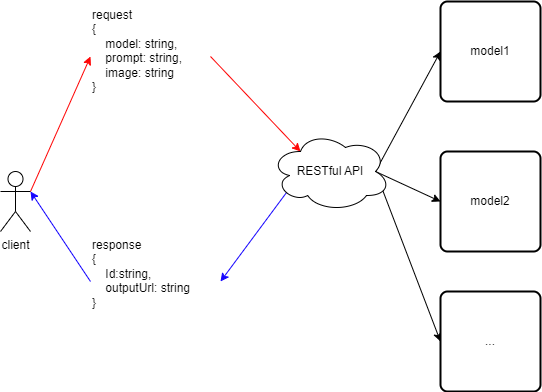

The diagram above was exported from draw.io. Its source (the exported page's mxGraphModel, read from the mxfile embedded in the PNG):
<mxGraphModel dx="576" dy="416" grid="1" gridSize="10" guides="1" tooltips="1" connect="1" arrows="1" fold="1" page="1" pageScale="1" pageWidth="850" pageHeight="1100" math="0" shadow="0">
  <root>
    <mxCell id="0" />
    <mxCell id="1" parent="0" />
    <mxCell id="4" style="edgeStyle=none;html=1;exitX=1;exitY=0.5;exitDx=0;exitDy=0;entryX=0.25;entryY=0.25;entryDx=0;entryDy=0;entryPerimeter=0;startArrow=none;strokeColor=#FF0505;" parent="1" source="18" target="3" edge="1">
      <mxGeometry relative="1" as="geometry">
        <mxPoint x="279.29999999999995" y="60" as="sourcePoint" />
      </mxGeometry>
    </mxCell>
    <mxCell id="15" style="edgeStyle=none;html=1;exitX=1;exitY=0.3333333333333333;exitDx=0;exitDy=0;exitPerimeter=0;entryX=0;entryY=0.5;entryDx=0;entryDy=0;strokeColor=#FF0505;" parent="1" source="2" target="18" edge="1">
      <mxGeometry relative="1" as="geometry">
        <mxPoint x="120" y="110" as="targetPoint" />
      </mxGeometry>
    </mxCell>
    <mxCell id="2" value="client" style="shape=umlActor;verticalLabelPosition=bottom;verticalAlign=top;html=1;outlineConnect=0;" parent="1" vertex="1">
      <mxGeometry x="60" y="180" width="30" height="60" as="geometry" />
    </mxCell>
    <mxCell id="12" style="edgeStyle=none;html=1;exitX=0.875;exitY=0.5;exitDx=0;exitDy=0;exitPerimeter=0;entryX=0;entryY=0.5;entryDx=0;entryDy=0;" parent="1" source="3" target="9" edge="1">
      <mxGeometry relative="1" as="geometry" />
    </mxCell>
    <mxCell id="13" style="edgeStyle=none;html=1;exitX=0.875;exitY=0.5;exitDx=0;exitDy=0;exitPerimeter=0;entryX=0;entryY=0.5;entryDx=0;entryDy=0;" parent="1" source="3" target="10" edge="1">
      <mxGeometry relative="1" as="geometry" />
    </mxCell>
    <mxCell id="14" style="edgeStyle=none;html=1;exitX=0.875;exitY=0.5;exitDx=0;exitDy=0;exitPerimeter=0;entryX=0;entryY=0.5;entryDx=0;entryDy=0;" parent="1" source="3" target="11" edge="1">
      <mxGeometry relative="1" as="geometry" />
    </mxCell>
    <mxCell id="17" style="edgeStyle=none;html=1;exitX=0.13;exitY=0.77;exitDx=0;exitDy=0;exitPerimeter=0;entryX=1;entryY=0.5;entryDx=0;entryDy=0;strokeColor=#1605FF;" parent="1" source="3" target="19" edge="1">
      <mxGeometry relative="1" as="geometry">
        <mxPoint x="280" y="280" as="targetPoint" />
      </mxGeometry>
    </mxCell>
    <mxCell id="3" value="RESTful API" style="ellipse;shape=cloud;whiteSpace=wrap;html=1;" parent="1" vertex="1">
      <mxGeometry x="330" y="140" width="120" height="80" as="geometry" />
    </mxCell>
    <mxCell id="9" value="model1" style="rounded=1;whiteSpace=wrap;html=1;absoluteArcSize=1;arcSize=14;strokeWidth=2;" parent="1" vertex="1">
      <mxGeometry x="500" y="10" width="100" height="100" as="geometry" />
    </mxCell>
    <mxCell id="10" value="model2" style="rounded=1;whiteSpace=wrap;html=1;absoluteArcSize=1;arcSize=14;strokeWidth=2;" parent="1" vertex="1">
      <mxGeometry x="500" y="160" width="100" height="100" as="geometry" />
    </mxCell>
    <mxCell id="11" value="..." style="rounded=1;whiteSpace=wrap;html=1;absoluteArcSize=1;arcSize=14;strokeWidth=2;" parent="1" vertex="1">
      <mxGeometry x="500" y="300" width="100" height="100" as="geometry" />
    </mxCell>
    <mxCell id="18" value="&lt;span style=&quot;border-color: var(--border-color); color: rgb(0, 0, 0); font-family: Helvetica; font-size: 12px; font-style: normal; font-variant-ligatures: normal; font-variant-caps: normal; font-weight: 400; letter-spacing: normal; orphans: 2; text-align: left; text-indent: 0px; text-transform: none; widows: 2; word-spacing: 0px; -webkit-text-stroke-width: 0px; text-decoration-thickness: initial; text-decoration-style: initial; text-decoration-color: initial; background-color: rgb(255, 255, 255);&quot;&gt;request&lt;/span&gt;&lt;div style=&quot;border-color: var(--border-color); color: rgb(0, 0, 0); font-family: Helvetica; font-size: 12px; font-style: normal; font-variant-ligatures: normal; font-variant-caps: normal; font-weight: 400; letter-spacing: normal; orphans: 2; text-align: left; text-indent: 0px; text-transform: none; widows: 2; word-spacing: 0px; -webkit-text-stroke-width: 0px; text-decoration-thickness: initial; text-decoration-style: initial; text-decoration-color: initial;&quot;&gt;&lt;span style=&quot;border-color: var(--border-color); background-color: rgb(255, 255, 255);&quot;&gt;{&lt;/span&gt;&lt;/div&gt;&lt;div style=&quot;border-color: var(--border-color); color: rgb(0, 0, 0); font-family: Helvetica; font-size: 12px; font-style: normal; font-variant-ligatures: normal; font-variant-caps: normal; font-weight: 400; letter-spacing: normal; orphans: 2; text-align: left; text-indent: 0px; text-transform: none; widows: 2; word-spacing: 0px; -webkit-text-stroke-width: 0px; text-decoration-thickness: initial; text-decoration-style: initial; text-decoration-color: initial;&quot;&gt;&lt;span style=&quot;border-color: var(--border-color); background-color: rgb(255, 255, 255);&quot;&gt;&amp;nbsp; &amp;nbsp; model: string,&lt;/span&gt;&lt;/div&gt;&lt;div style=&quot;border-color: var(--border-color); color: rgb(0, 0, 0); font-family: Helvetica; font-size: 12px; font-style: normal; font-variant-ligatures: normal; font-variant-caps: normal; font-weight: 400; letter-spacing: normal; orphans: 2; text-align: left; text-indent: 0px; text-transform: none; widows: 2; word-spacing: 0px; -webkit-text-stroke-width: 0px; text-decoration-thickness: initial; text-decoration-style: initial; text-decoration-color: initial;&quot;&gt;&lt;span style=&quot;border-color: var(--border-color); background-color: rgb(255, 255, 255);&quot;&gt;&amp;nbsp; &amp;nbsp; prompt: string,&lt;/span&gt;&lt;/div&gt;&lt;div style=&quot;border-color: var(--border-color); color: rgb(0, 0, 0); font-family: Helvetica; font-size: 12px; font-style: normal; font-variant-ligatures: normal; font-variant-caps: normal; font-weight: 400; letter-spacing: normal; orphans: 2; text-align: left; text-indent: 0px; text-transform: none; widows: 2; word-spacing: 0px; -webkit-text-stroke-width: 0px; text-decoration-thickness: initial; text-decoration-style: initial; text-decoration-color: initial;&quot;&gt;&lt;span style=&quot;border-color: var(--border-color); background-color: rgb(255, 255, 255);&quot;&gt;&amp;nbsp; &amp;nbsp; image: string&lt;/span&gt;&lt;/div&gt;&lt;div style=&quot;border-color: var(--border-color); color: rgb(0, 0, 0); font-family: Helvetica; font-size: 12px; font-style: normal; font-variant-ligatures: normal; font-variant-caps: normal; font-weight: 400; letter-spacing: normal; orphans: 2; text-align: left; text-indent: 0px; text-transform: none; widows: 2; word-spacing: 0px; -webkit-text-stroke-width: 0px; text-decoration-thickness: initial; text-decoration-style: initial; text-decoration-color: initial;&quot;&gt;&lt;span style=&quot;border-color: var(--border-color); background-color: rgb(255, 255, 255);&quot;&gt;}&lt;/span&gt;&lt;/div&gt;" style="text;whiteSpace=wrap;html=1;fontColor=default;" vertex="1" parent="1">
      <mxGeometry x="150" y="10" width="120" height="110" as="geometry" />
    </mxCell>
    <mxCell id="20" style="edgeStyle=none;html=1;exitX=0;exitY=0.5;exitDx=0;exitDy=0;entryX=1;entryY=0.3333333333333333;entryDx=0;entryDy=0;entryPerimeter=0;fontColor=default;strokeColor=#1605FF;" edge="1" parent="1" source="19" target="2">
      <mxGeometry relative="1" as="geometry" />
    </mxCell>
    <mxCell id="19" value="&lt;span style=&quot;border-color: var(--border-color); color: rgb(0, 0, 0); font-family: Helvetica; font-size: 12px; font-style: normal; font-variant-ligatures: normal; font-variant-caps: normal; font-weight: 400; letter-spacing: normal; orphans: 2; text-align: left; text-indent: 0px; text-transform: none; widows: 2; word-spacing: 0px; -webkit-text-stroke-width: 0px; text-decoration-thickness: initial; text-decoration-style: initial; text-decoration-color: initial; background-color: rgb(255, 255, 255);&quot;&gt;response&lt;/span&gt;&lt;div style=&quot;border-color: var(--border-color); color: rgb(0, 0, 0); font-family: Helvetica; font-size: 12px; font-style: normal; font-variant-ligatures: normal; font-variant-caps: normal; font-weight: 400; letter-spacing: normal; orphans: 2; text-align: left; text-indent: 0px; text-transform: none; widows: 2; word-spacing: 0px; -webkit-text-stroke-width: 0px; text-decoration-thickness: initial; text-decoration-style: initial; text-decoration-color: initial;&quot;&gt;&lt;span style=&quot;border-color: var(--border-color); background-color: rgb(255, 255, 255);&quot;&gt;{&lt;/span&gt;&lt;/div&gt;&lt;div style=&quot;border-color: var(--border-color); color: rgb(0, 0, 0); font-family: Helvetica; font-size: 12px; font-style: normal; font-variant-ligatures: normal; font-variant-caps: normal; font-weight: 400; letter-spacing: normal; orphans: 2; text-align: left; text-indent: 0px; text-transform: none; widows: 2; word-spacing: 0px; -webkit-text-stroke-width: 0px; text-decoration-thickness: initial; text-decoration-style: initial; text-decoration-color: initial;&quot;&gt;&lt;span style=&quot;border-color: var(--border-color); background-color: rgb(255, 255, 255);&quot;&gt;&amp;nbsp; &amp;nbsp; Id:string,&lt;/span&gt;&lt;/div&gt;&lt;div style=&quot;border-color: var(--border-color); color: rgb(0, 0, 0); font-family: Helvetica; font-size: 12px; font-style: normal; font-variant-ligatures: normal; font-variant-caps: normal; font-weight: 400; letter-spacing: normal; orphans: 2; text-align: left; text-indent: 0px; text-transform: none; widows: 2; word-spacing: 0px; -webkit-text-stroke-width: 0px; text-decoration-thickness: initial; text-decoration-style: initial; text-decoration-color: initial;&quot;&gt;&lt;span style=&quot;border-color: var(--border-color); background-color: rgb(255, 255, 255);&quot;&gt;&amp;nbsp; &amp;nbsp; outputUrl: string&lt;/span&gt;&lt;/div&gt;&lt;div style=&quot;border-color: var(--border-color); color: rgb(0, 0, 0); font-family: Helvetica; font-size: 12px; font-style: normal; font-variant-ligatures: normal; font-variant-caps: normal; font-weight: 400; letter-spacing: normal; orphans: 2; text-align: left; text-indent: 0px; text-transform: none; widows: 2; word-spacing: 0px; -webkit-text-stroke-width: 0px; text-decoration-thickness: initial; text-decoration-style: initial; text-decoration-color: initial;&quot;&gt;&lt;span style=&quot;border-color: var(--border-color); background-color: rgb(255, 255, 255);&quot;&gt;}&lt;/span&gt;&lt;/div&gt;" style="text;whiteSpace=wrap;html=1;fontColor=default;" vertex="1" parent="1">
      <mxGeometry x="150" y="240" width="130" height="100" as="geometry" />
    </mxCell>
  </root>
</mxGraphModel>